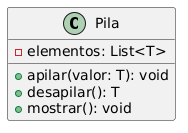

The diagram above was rendered by PlantUML. Its source (embedded in the PNG):
@startuml
class Pila {
    - elementos: List<T>
    + apilar(valor: T): void
    + desapilar(): T
    + mostrar(): void
}
@enduml